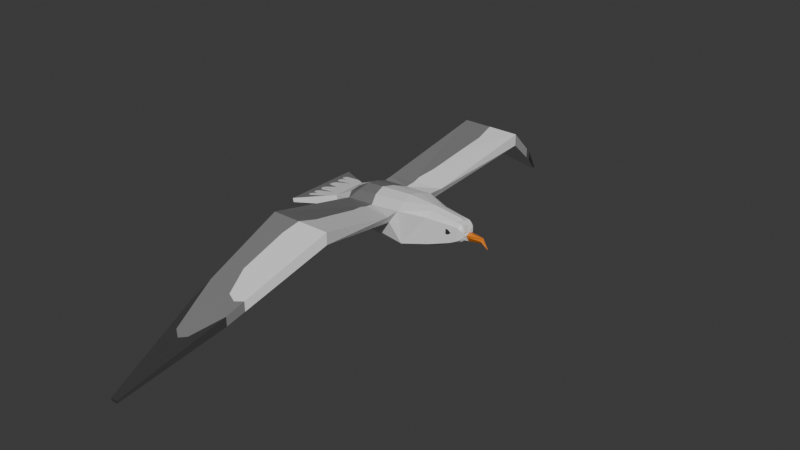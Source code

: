 # Source: Galeb.blend  (saved by Blender 4.5.88; exported with 4.5.12 LTS)
import bpy
from mathutils import Matrix  # noqa: F401  (used for matrix-valued properties, if any)

bpy.ops.wm.read_factory_settings(use_empty=True)
scene = bpy.context.scene
scene.name = 'Scene'

# ---- collections
col_collection = bpy.data.collections.new('Collection'); scene.collection.children.link(col_collection)

# ---- materials (node trees are filled in below, after node groups)
mat_galeb = bpy.data.materials.new('GALEB')
mat_galeb.alpha_threshold = 0.0
mat_galeb.roughness = 0.5
mat_galeb.line_color = (0.0, 0.0, 0.0, 1.0)
mat_kljun = bpy.data.materials.new('KLJUN')
mat_crno = bpy.data.materials.new('CRNO')
mat_sivo = bpy.data.materials.new('SIVO')

# ---- material node trees
mat_galeb.use_nodes = True; mat_galeb.node_tree.nodes.clear()
_N = mat_galeb.node_tree.nodes; _L = mat_galeb.node_tree.links
n0 = _N.new('ShaderNodeOutputMaterial'); n0.name = 'Material Output'; n0.location = (200, 100)
n1 = _N.new('ShaderNodeBsdfPrincipled'); n1.name = 'Principled BSDF'; n1.location = (-200, 100)
n1.inputs[3].default_value = 1.45
_L.new(n1.outputs[0], n0.inputs[0])
n0.is_active_output = True
mat_kljun.use_nodes = True; mat_kljun.node_tree.nodes.clear()
_N = mat_kljun.node_tree.nodes; _L = mat_kljun.node_tree.links
n0 = _N.new('ShaderNodeBsdfPrincipled'); n0.name = 'Principled BSDF'; n0.location = (-200, 100)
n0.inputs[0].default_value = (0.8001, 0.2184, 0.01254, 1.0)
n1 = _N.new('ShaderNodeOutputMaterial'); n1.name = 'Material Output'; n1.location = (200, 100)
_L.new(n0.outputs[0], n1.inputs[0])
n1.is_active_output = True
mat_crno.use_nodes = True; mat_crno.node_tree.nodes.clear()
_N = mat_crno.node_tree.nodes; _L = mat_crno.node_tree.links
n0 = _N.new('ShaderNodeBsdfPrincipled'); n0.name = 'Principled BSDF'; n0.location = (-200, 100)
n0.inputs[0].default_value = (0.04021, 0.04021, 0.04021, 1.0)
n1 = _N.new('ShaderNodeOutputMaterial'); n1.name = 'Material Output'; n1.location = (200, 100)
_L.new(n0.outputs[0], n1.inputs[0])
n1.is_active_output = True
mat_sivo.use_nodes = True; mat_sivo.node_tree.nodes.clear()
_N = mat_sivo.node_tree.nodes; _L = mat_sivo.node_tree.links
n0 = _N.new('ShaderNodeBsdfPrincipled'); n0.name = 'Principled BSDF'; n0.location = (-200, 100)
n0.inputs[0].default_value = (0.1969, 0.1969, 0.1969, 1.0)
n1 = _N.new('ShaderNodeOutputMaterial'); n1.name = 'Material Output'; n1.location = (200, 100)
_L.new(n0.outputs[0], n1.inputs[0])
n1.is_active_output = True

# ---- world
world_world = bpy.data.worlds.new('World'); scene.world = world_world
world_world.use_nodes = True; world_world.node_tree.nodes.clear()
_N = world_world.node_tree.nodes; _L = world_world.node_tree.links
n0 = _N.new('ShaderNodeOutputWorld'); n0.name = 'World Output'; n0.location = (200, 100)
n1 = _N.new('ShaderNodeBackground'); n1.name = 'Background'; n1.location = (-200, 100)
n1.inputs[0].default_value = (0.05088, 0.05088, 0.05088, 1.0)
_L.new(n1.outputs[0], n0.inputs[0])
n0.is_active_output = True
world_world.color = (0.05088, 0.05088, 0.05088)
world_world.sun_shadow_jitter_overblur = 0.0

# ---- meshes
me_cube_002 = bpy.data.meshes.new('Cube.002')
me_cube_002.from_pydata([(-0.9111, 1.647, 0.5154), (-1.092, 1.339, 1.062), (1.052, 1.318, 0.6003), (1.314, 1.725, 1.062), (-0.9582, 0.0, -0.5872), (-1.171, 0.0, 1.224), (1.223, 0.0, -0.8089), (1.075, 0.0, 1.366), (-2.262, 0.7988, 0.1489), (-2.274, 0.7988, 0.5977), (-2.262, 0.0, -0.1092), (-2.274, 0.0, 0.5977), (-3.89, 1.763, 0.1319), (-3.925, 1.763, 0.3065), (-3.89, 0.0, 0.1319), (-3.925, 0.0, 0.3065), (2.54, 0.6391, -0.1605), (2.402, 0.6555, 0.9798), (2.529, 0.0, -0.4337), (2.464, 0.0, 1.271), (4.045, 0.0, 0.2261), (4.075, 0.0, 0.626), (4.087, 0.1802, 0.5513), (4.057, 0.1531, 0.4661), (-1.252, 1.17, 0.9004), (-1.04, 1.044, -0.1715), (1.29, 0.8458, -0.4736), (1.281, 1.062, 1.075), (-0.5675, 5.983, 2.345), (-0.5675, 5.983, 1.828), (2.069, 5.983, 1.828), (2.069, 5.983, 2.345), (-1.809, 13.24, -2.666), (-1.809, 13.24, -2.785), (-1.494, 13.24, -2.785), (-1.494, 13.24, -2.666), (3.467, 0.4649, 0.139), (3.475, 0.0, 0.01068), (3.554, 0.0, 1.129), (3.583, 0.4544, 0.8968), (3.706, 0.4384, 0.2563), (3.808, 0.0, 1.054), (3.797, 0.0, 0.1638), (3.813, 0.4226, 0.8768), (4.02, 0.3196, 0.6395), (3.991, 0.3338, 0.4626), (4.974, 0.0, 0.1798), (4.974, 0.0, 0.1383), (4.974, 0.0, 0.1798), (4.705, 0.0, 0.5454), (4.705, 0.06662, 0.5454), (4.705, 0.09156, 0.4461), (4.705, 0.0, 0.3263), (-1.212, 0.5848, 1.103), (1.256, 0.3281, -0.6412), (-0.9991, 0.5219, -0.3793), (1.178, 0.5311, 1.262), (-3.925, 0.8816, 0.3065), (-2.274, 0.3994, 0.5977), (-2.262, 0.3994, 0.01983), (-3.89, 0.8816, 0.1319), (2.542, 0.3209, -0.3675), (2.45, 0.321, 1.167), (4.004, 0.2488, 0.3507), (4.046, 0.2604, 0.7282), (3.562, 0.2861, 1.045), (3.487, 0.2728, 0.0827), (3.834, 0.2778, 1.011), (3.781, 0.276, 0.2), (3.882, 0.3961, 0.3556), (3.936, 0.0, 0.9157), (3.929, 0.0, 0.197), (3.963, 0.3854, 0.7642), (3.959, 0.2743, 0.9176), (3.913, 0.2695, 0.2574), (-1.384, 9.61, -0.1141), (-1.384, 9.61, -0.5254), (0.4839, 9.61, -0.5254), (0.4839, 9.61, -0.1141), (-1.196, 8.773, 0.453), (-1.176, 9.61, -0.1141), (-0.4709, 10.64, -0.8411), (-0.8463, 10.8, -0.9492), (-1.153, 10.59, -0.8051), (-0.02563, 1.118, 0.985), (-0.2914, 0.5641, 1.164), (0.6837, 5.983, 2.345), (0.7707, 8.954, 0.3309), (-0.4073, 0.0, 1.272), (0.02892, 1.519, 1.062), (0.3594, 9.089, 0.2392), (-0.02398, 8.941, 0.3392), (-0.1714, 8.057, 0.939), (0.3594, 6.523, 1.979), (0.7427, 5.137, 2.112), (0.5658, 4.164, 1.843), (0.2709, 2.572, 1.377), (0.035, 1.864, 1.169), (-3.012, 0.0, 0.4675), (-2.651, 1.019, 0.5313), (-2.822, 1.119, 0.5011), (-3.626, 1.086, 0.3592), (-3.473, 1.189, 0.3863), (-2.817, 1.128, 0.1431), (0.7707, 8.954, -0.09961), (-1.196, 8.773, 0.0172), (-1.711, 0.4976, 0.8657), (-1.72, 0.0, 0.9125), (-3.558, 0.9669, 0.3712), (-3.285, 0.9157, 0.4194), (-3.541, 0.8475, 0.3742), (-3.609, 0.728, 0.3622), (-3.507, 0.6086, 0.3802), (-2.688, 0.5574, 0.5247), (-3.49, 0.455, 0.3832), (-3.609, 0.3185, 0.3622), (-3.609, 0.199, 0.3622), (-3.49, 0.1308, 0.3832)], [], [(24, 25, 8, 9), (1, 89, 97, 96, 95, 94, 86, 28), (56, 85, 88, 7), (55, 54, 6, 4), (54, 26, 16, 61), (59, 10, 14, 60), (55, 4, 10, 59), (53, 24, 106), (60, 57, 13, 12), (9, 8, 103, 100, 99), (74, 69, 45, 63), (26, 27, 17, 16), (56, 7, 19, 62), (73, 70, 21, 64), (69, 72, 44, 45), (50, 49, 46, 48), (1, 0, 25, 24), (0, 2, 26, 25), (3, 89, 84, 27), (2, 3, 27, 26), (76, 75, 32, 33), (0, 1, 28, 29), (3, 2, 30, 31), (2, 0, 29, 30), (33, 32, 35, 34), (78, 77, 34, 35), (77, 76, 33, 34), (75, 80, 83, 82, 81, 78, 35, 32), (16, 17, 39, 36), (62, 19, 38, 65), (61, 16, 36, 66), (36, 39, 43, 40), (65, 38, 41, 67), (66, 36, 40, 68), (22, 23, 45, 44), (23, 20, 63, 45), (21, 22, 44, 64), (47, 48, 46), (51, 50, 48, 47), (49, 52, 47, 46), (52, 51, 47), (20, 23, 51, 52), (21, 20, 52, 49), (23, 22, 50, 51), (22, 21, 49, 50), (37, 66, 68, 42), (39, 65, 67, 43), (18, 61, 66, 37), (17, 62, 65, 39), (72, 73, 64, 44), (27, 56, 62, 17), (71, 74, 63, 20), (13, 57, 15, 98, 117, 116, 115, 114, 113, 112, 111, 110, 109, 108, 101, 102, 99, 100), (14, 15, 57, 60), (5, 53, 106, 107), (25, 55, 59, 8), (8, 59, 60, 12, 103), (6, 54, 61, 18), (25, 26, 54, 55), (27, 84, 85, 56), (42, 68, 74, 71), (43, 67, 73, 72), (40, 43, 72, 69), (67, 41, 70, 73), (68, 40, 69, 74), (28, 86, 93, 92, 91, 90, 87, 78, 80, 79), (30, 29, 105, 76, 77, 104), (31, 30, 104, 87), (29, 28, 79, 105), (79, 80, 75), (78, 81, 82, 83, 80), (87, 90, 91, 92, 93, 86, 31), (85, 84, 24, 53), (88, 85, 53, 5), (84, 89, 1, 24), (86, 94, 95, 96, 97, 89, 3, 31), (99, 102, 101, 108, 109, 110, 111, 112, 113, 114, 115, 116, 117, 98, 11, 58, 9), (100, 103, 12, 13), (87, 104, 77, 78), (105, 79, 75, 76), (106, 24, 9, 58), (107, 106, 58, 11)])
me_cube_002.polygons.foreach_set('material_index', [0, 3, 0, 0, 0, 0, 0, 3, 0, 0, 0, 0, 0, 0, 0, 1, 0, 0, 0, 0, 2, 3, 0, 0, 2, 2, 0, 2, 0, 0, 0, 0, 0, 0, 0, 0, 0, 0, 1, 0, 1, 1, 0, 1, 1, 0, 0, 0, 0, 0, 0, 0, 3, 0, 3, 0, 0, 0, 0, 0, 0, 0, 0, 0, 0, 3, 0, 0, 3, 2, 3, 0, 3, 3, 3, 0, 0, 0, 3, 2, 0, 0])
_uv = me_cube_002.uv_layers.new(name='UVMap')
_uv.uv.foreach_set('vector', [0.625, 0.25, 0.375, 0.25, 0.375, 0.25, 0.625, 0.25, 0.575, 0.3, 0.575, 0.3699, 0.575, 0.3673, 0.575, 0.3759, 0.575, 0.3798, 0.575, 0.3817, 0.575, 0.3712, 0.575, 0.3, 0.625, 0.5625, 0.7787, 0.5625, 0.79, 0.625, 0.625, 0.625, 0.125, 0.5625, 0.375, 0.5625, 0.375, 0.625, 0.125, 0.625, 0.375, 0.5625, 0.375, 0.5, 0.375, 0.5, 0.375, 0.5625, 0.125, 0.5625, 0.125, 0.625, 0.125, 0.625, 0.125, 0.5625, 0.125, 0.5625, 0.125, 0.625, 0.125, 0.625, 0.125, 0.5625, 0.875, 0.5625, 0.875, 0.5, 0.875, 0.5625, 0.375, 0.1875, 0.625, 0.1875, 0.625, 0.25, 0.375, 0.25, 0.625, 0.25, 0.375, 0.25, 0.375, 0.25, 0.625, 0.25, 0.625, 0.25, 0.375, 0.5625, 0.375, 0.5, 0.375, 0.5, 0.375, 0.5625, 0.375, 0.5, 0.625, 0.5, 0.625, 0.5, 0.375, 0.5, 0.625, 0.5625, 0.625, 0.625, 0.625, 0.625, 0.625, 0.5625, 0.625, 0.5625, 0.625, 0.625, 0.625, 0.625, 0.625, 0.5625, 0.375, 0.5, 0.625, 0.5, 0.625, 0.5, 0.375, 0.5, 0.5527, 0.5167, 0.5785, 0.6083, 0.5785, 0.6083, 0.5527, 0.5167, 0.575, 0.3, 0.425, 0.3, 0.375, 0.25, 0.625, 0.25, 0.425, 0.3, 0.425, 0.45, 0.375, 0.5, 0.375, 0.25, 0.575, 0.45, 0.575, 0.3699, 0.625, 0.371, 0.625, 0.5, 0.425, 0.45, 0.575, 0.45, 0.625, 0.5, 0.375, 0.5, 0.425, 0.3, 0.575, 0.3, 0.575, 0.3, 0.425, 0.3, 0.425, 0.3, 0.575, 0.3, 0.575, 0.3, 0.425, 0.3, 0.575, 0.45, 0.425, 0.45, 0.425, 0.45, 0.575, 0.45, 0.425, 0.45, 0.425, 0.3, 0.425, 0.3, 0.425, 0.45, 0.425, 0.3, 0.575, 0.3, 0.575, 0.45, 0.425, 0.45, 0.575, 0.45, 0.425, 0.45, 0.425, 0.45, 0.575, 0.45, 0.425, 0.45, 0.425, 0.3, 0.425, 0.3, 0.425, 0.45, 0.575, 0.3, 0.575, 0.3167, 0.575, 0.3384, 0.575, 0.3775, 0.575, 0.4105, 0.575, 0.45, 0.575, 0.45, 0.575, 0.3, 0.375, 0.5, 0.625, 0.5, 0.625, 0.5, 0.375, 0.5, 0.625, 0.5625, 0.625, 0.625, 0.625, 0.625, 0.625, 0.5625, 0.375, 0.5625, 0.375, 0.5, 0.375, 0.5, 0.375, 0.5625, 0.375, 0.5, 0.625, 0.5, 0.625, 0.5, 0.375, 0.5, 0.625, 0.5625, 0.625, 0.625, 0.625, 0.625, 0.625, 0.5625, 0.375, 0.5625, 0.375, 0.5, 0.375, 0.5, 0.375, 0.5625, 0.5527, 0.5167, 0.4488, 0.5167, 0.375, 0.5, 0.625, 0.5, 0.4488, 0.5167, 0.375, 0.625, 0.375, 0.5625, 0.375, 0.5, 0.5785, 0.6083, 0.5527, 0.5167, 0.625, 0.5, 0.6018, 0.5542, 0.4488, 0.5167, 0.5527, 0.5167, 0.5785, 0.6083, 0.4488, 0.5167, 0.5527, 0.5167, 0.5527, 0.5167, 0.4488, 0.5167, 0.5785, 0.6083, 0.4227, 0.6083, 0.4227, 0.6083, 0.5785, 0.6083, 0.4227, 0.6083, 0.4488, 0.5167, 0.4227, 0.6083, 0.4227, 0.6083, 0.4488, 0.5167, 0.4488, 0.5167, 0.4227, 0.6083, 0.5785, 0.6083, 0.4227, 0.6083, 0.4227, 0.6083, 0.5785, 0.6083, 0.4488, 0.5167, 0.5527, 0.5167, 0.5527, 0.5167, 0.4488, 0.5167, 0.5527, 0.5167, 0.5785, 0.6083, 0.5785, 0.6083, 0.5527, 0.5167, 0.375, 0.625, 0.375, 0.5625, 0.375, 0.5625, 0.375, 0.625, 0.625, 0.5, 0.625, 0.5625, 0.625, 0.5625, 0.625, 0.5, 0.375, 0.625, 0.375, 0.5625, 0.375, 0.5625, 0.375, 0.625, 0.625, 0.5, 0.625, 0.5625, 0.625, 0.5625, 0.625, 0.5, 0.625, 0.5, 0.625, 0.5625, 0.625, 0.5625, 0.625, 0.5, 0.625, 0.5, 0.625, 0.5625, 0.625, 0.5625, 0.625, 0.5, 0.375, 0.625, 0.375, 0.5625, 0.375, 0.5625, 0.375, 0.625, 0.625, 0.25, 0.625, 0.1875, 0.625, 0.125, 0.7632, 0.4014, 0.6822, 0.25, 0.6625, 0.2157, 0.6581, 0.2163, 0.6658, 0.2432, 0.721, 0.3664, 0.6579, 0.2399, 0.6468, 0.2255, 0.6474, 0.2377, 0.6534, 0.2627, 0.6431, 0.2383, 0.6378, 0.2353, 0.6376, 0.2485, 0.625, 0.25, 0.625, 0.25, 0.375, 0.125, 0.625, 0.125, 0.625, 0.1875, 0.375, 0.1875, 0.875, 0.625, 0.875, 0.5625, 0.875, 0.5625, 0.875, 0.625, 0.125, 0.5, 0.125, 0.5625, 0.125, 0.5625, 0.125, 0.5, 0.125, 0.5, 0.125, 0.5625, 0.125, 0.5625, 0.125, 0.5, 0.125, 0.5, 0.375, 0.625, 0.375, 0.5625, 0.375, 0.5625, 0.375, 0.625, 0.125, 0.5, 0.375, 0.5, 0.375, 0.5625, 0.125, 0.5625, 0.625, 0.5, 0.754, 0.5, 0.7787, 0.5625, 0.625, 0.5625, 0.375, 0.625, 0.375, 0.5625, 0.375, 0.5625, 0.375, 0.625, 0.625, 0.5, 0.625, 0.5625, 0.625, 0.5625, 0.625, 0.5, 0.375, 0.5, 0.625, 0.5, 0.625, 0.5, 0.375, 0.5, 0.625, 0.5625, 0.625, 0.625, 0.625, 0.625, 0.625, 0.5625, 0.375, 0.5625, 0.375, 0.5, 0.375, 0.5, 0.375, 0.5625, 0.575, 0.3, 0.575, 0.3712, 0.575, 0.3633, 0.575, 0.3602, 0.575, 0.3916, 0.575, 0.4245, 0.575, 0.45, 0.575, 0.45, 0.575, 0.3167, 0.575, 0.3, 0.425, 0.45, 0.425, 0.3, 0.425, 0.3, 0.425, 0.3, 0.425, 0.45, 0.425, 0.45, 0.575, 0.45, 0.425, 0.45, 0.425, 0.45, 0.575, 0.45, 0.425, 0.3, 0.575, 0.3, 0.575, 0.3, 0.425, 0.3, 0.575, 0.3, 0.575, 0.3167, 0.575, 0.3, 0.575, 0.45, 0.575, 0.4105, 0.575, 0.3775, 0.575, 0.3384, 0.575, 0.3167, 0.575, 0.45, 0.575, 0.4245, 0.575, 0.3916, 0.575, 0.3602, 0.575, 0.3633, 0.575, 0.3712, 0.575, 0.45, 0.7787, 0.5625, 0.754, 0.5, 0.875, 0.5, 0.875, 0.5625, 0.79, 0.625, 0.7787, 0.5625, 0.875, 0.5625, 0.875, 0.625, 0.625, 0.371, 0.575, 0.3699, 0.575, 0.3, 0.625, 0.25, 0.575, 0.3712, 0.575, 0.3817, 0.575, 0.3798, 0.575, 0.3759, 0.575, 0.3673, 0.575, 0.3699, 0.575, 0.45, 0.575, 0.45, 0.625, 0.25, 0.6376, 0.2485, 0.6378, 0.2353, 0.6431, 0.2383, 0.6534, 0.2627, 0.6474, 0.2377, 0.6468, 0.2255, 0.6579, 0.2399, 0.721, 0.3664, 0.6658, 0.2432, 0.6581, 0.2163, 0.6625, 0.2157, 0.6822, 0.25, 0.7632, 0.4014, 0.875, 0.625, 0.875, 0.5625, 0.625, 0.25, 0.625, 0.25, 0.375, 0.25, 0.375, 0.25, 0.625, 0.25, 0.575, 0.45, 0.425, 0.45, 0.425, 0.45, 0.575, 0.45, 0.425, 0.3, 0.575, 0.3, 0.575, 0.3, 0.425, 0.3, 0.875, 0.5625, 0.875, 0.5, 0.875, 0.5, 0.875, 0.5625, 0.875, 0.625, 0.875, 0.5625, 0.875, 0.5625, 0.875, 0.625])
me_cube_002.materials.append(mat_galeb)
me_cube_002.materials.append(mat_kljun)
me_cube_002.materials.append(mat_crno)
me_cube_002.materials.append(mat_sivo)
me_cube_002.update()
me_circle = bpy.data.meshes.new('Circle')
me_circle.from_pydata([(0.0, 1.0, 0.0), (-0.5, 0.866, 0.0), (-0.866, 0.5, 0.0), (-1.574, -0.008623, -0.06503), (-0.866, -0.5, 0.0), (-0.5, -0.866, 0.0), (0.0, -1.0, 0.0), (0.5, -0.866, 0.0), (0.866, -0.5, 0.0), (1.544, -0.008623, -0.06503), (0.9856, 0.569, -0.02206), (0.5, 0.866, 0.0), (-0.5, 0.866, 0.2131), (0.0, 1.0, 0.2131), (-1.015, 0.569, 0.2241), (-1.574, -0.008623, 0.2671), (-1.015, -0.5863, 0.2241), (-0.5, -0.866, 0.2131), (0.0, -1.0, 0.2131), (0.5, -0.866, 0.2131), (0.9856, -0.5863, 0.2241), (1.544, -0.008623, 0.2671), (0.9856, 0.569, 0.2241), (0.5, 0.866, 0.2131)], [], [(1, 0, 11, 10, 9, 8, 7, 6, 5, 4, 3, 2), (12, 14, 15, 16, 17, 18, 19, 20, 21, 22, 23, 13), (0, 1, 12, 13), (7, 8, 20, 19), (4, 5, 17, 16), (11, 0, 13, 23), (1, 2, 14, 12), (8, 9, 21, 20), (5, 6, 18, 17), (2, 3, 15, 14), (9, 10, 22, 21), (6, 7, 19, 18), (3, 4, 16, 15), (10, 11, 23, 22)])
_uv = me_circle.uv_layers.new(name='UVMap')
_uv.uv.foreach_set('vector', [0.0, 0.0, 0.0, 0.0, 0.0, 0.0, 0.0, 0.0, 0.0, 0.0, 0.0, 0.0, 0.0, 0.0, 0.0, 0.0, 0.0, 0.0, 0.0, 0.0, 0.0, 0.0, 0.0, 0.0, 0.0, 0.0, 0.0, 0.0, 0.0, 0.0, 0.0, 0.0, 0.0, 0.0, 0.0, 0.0, 0.0, 0.0, 0.0, 0.0, 0.0, 0.0, 0.0, 0.0, 0.0, 0.0, 0.0, 0.0, 0.0, 0.0, 0.0, 0.0, 0.0, 0.0, 0.0, 0.0, 0.0, 0.0, 0.0, 0.0, 0.0, 0.0, 0.0, 0.0, 0.0, 0.0, 0.0, 0.0, 0.0, 0.0, 0.0, 0.0, 0.0, 0.0, 0.0, 0.0, 0.0, 0.0, 0.0, 0.0, 0.0, 0.0, 0.0, 0.0, 0.0, 0.0, 0.0, 0.0, 0.0, 0.0, 0.0, 0.0, 0.0, 0.0, 0.0, 0.0, 0.0, 0.0, 0.0, 0.0, 0.0, 0.0, 0.0, 0.0, 0.0, 0.0, 0.0, 0.0, 0.0, 0.0, 0.0, 0.0, 0.0, 0.0, 0.0, 0.0, 0.0, 0.0, 0.0, 0.0, 0.0, 0.0, 0.0, 0.0, 0.0, 0.0, 0.0, 0.0, 0.0, 0.0, 0.0, 0.0, 0.0, 0.0, 0.0, 0.0, 0.0, 0.0, 0.0, 0.0, 0.0, 0.0, 0.0, 0.0])
me_circle.materials.append(mat_crno)
me_circle.update()

# ---- objects
ob_cube_001 = bpy.data.objects.new('Cube.001', me_cube_002)
ob_circle = bpy.data.objects.new('Circle', me_circle)

# ---- transforms, parenting, visibility, modifiers, constraints
ob_cube_001.location = (0.0007352, -0.0001218, 1.748)
ob_cube_001.scale = (0.1289, 0.1289, 0.1289)
_m = ob_cube_001.modifiers.new('Mirror', 'MIRROR')
_m.use_axis = (False, True, False)
_m.use_clip = True
ob_circle.location = (0.43, 0.06214, 1.826)
ob_circle.rotation_euler = (1.571, -0.0, 0.0)
ob_circle.scale = (-0.015, -0.015, -0.015)
_m = ob_circle.modifiers.new('Mirror', 'MIRROR')
_m.use_axis = (False, True, False)
_m.mirror_object = ob_cube_001

# ---- collection membership
col_collection.objects.link(ob_cube_001)
col_collection.objects.link(ob_circle)

# ---- scene / render settings (as saved in the file)
scene.frame_start = 1; scene.frame_end = 250; scene.frame_set(1)
scene.render.engine = 'BLENDER_EEVEE_NEXT'
bpy.context.view_layer.update()

# ---- added for rendering (the .blend has no active camera and no usable light): camera, sun
cam_auto = bpy.data.cameras.new('AutoCamera')
cam_auto.lens = 50.0
cam_auto.sensor_width = 36.0
cam_auto.clip_end = 1000.0
ob_auto_camera = bpy.data.objects.new('AutoCamera', cam_auto)
scene.collection.objects.link(ob_auto_camera)
ob_auto_camera.location = (3.45452, -4.06358, 4.42911)
ob_auto_camera.rotation_euler = (1.09748, -7.21219e-08, 0.694738)
scene.camera = ob_auto_camera
light_auto_sun = bpy.data.lights.new('AutoSun', 'SUN')
light_auto_sun.energy = 3.0
light_auto_sun.angle = 0.0523599
ob_auto_sun = bpy.data.objects.new('AutoSun', light_auto_sun)
scene.collection.objects.link(ob_auto_sun)
ob_auto_sun.rotation_euler = (0.872665, 0.174533, 0.523599)
bpy.context.view_layer.update()
